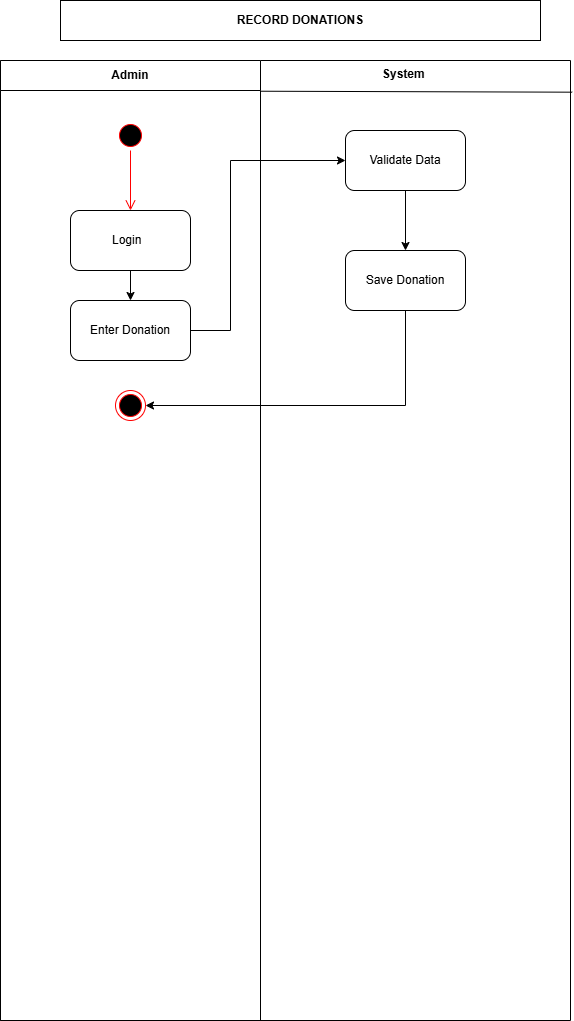

The diagram above was exported from draw.io. Its source (the exported page's mxGraphModel, read from the mxfile embedded in the PNG):
<mxGraphModel dx="736" dy="507" grid="1" gridSize="10" guides="1" tooltips="1" connect="1" arrows="1" fold="1" page="1" pageScale="1" pageWidth="850" pageHeight="1100" math="0" shadow="0">
  <root>
    <mxCell id="0" />
    <mxCell id="1" parent="0" />
    <mxCell id="1kPX9HN80cSs-ghUWkOJ-1" parent="1" style="swimlane;startSize=0;" value="" vertex="1">
      <mxGeometry height="960" width="570" x="350" y="140" as="geometry" />
    </mxCell>
    <mxCell id="1kPX9HN80cSs-ghUWkOJ-2" parent="1kPX9HN80cSs-ghUWkOJ-1" style="swimlane;startSize=30;whiteSpace=wrap;html=1;" value="Admin   " vertex="1">
      <mxGeometry height="960" width="260" as="geometry" />
    </mxCell>
    <mxCell id="1kPX9HN80cSs-ghUWkOJ-3" parent="1kPX9HN80cSs-ghUWkOJ-2" style="ellipse;html=1;shape=startState;fillColor=#000000;strokeColor=#ff0000;" value="" vertex="1">
      <mxGeometry height="30" width="30" x="115" y="60" as="geometry" />
    </mxCell>
    <mxCell id="1kPX9HN80cSs-ghUWkOJ-4" edge="1" parent="1kPX9HN80cSs-ghUWkOJ-2" source="1kPX9HN80cSs-ghUWkOJ-3" style="edgeStyle=orthogonalEdgeStyle;html=1;verticalAlign=bottom;endArrow=open;endSize=8;strokeColor=#ff0000;rounded=0;" target="1kPX9HN80cSs-ghUWkOJ-6" value="">
      <mxGeometry relative="1" as="geometry">
        <mxPoint x="130" y="150" as="targetPoint" />
      </mxGeometry>
    </mxCell>
    <mxCell id="1kPX9HN80cSs-ghUWkOJ-5" edge="1" parent="1kPX9HN80cSs-ghUWkOJ-2" source="1kPX9HN80cSs-ghUWkOJ-6" style="edgeStyle=orthogonalEdgeStyle;rounded=0;orthogonalLoop=1;jettySize=auto;html=1;" target="1kPX9HN80cSs-ghUWkOJ-7" value="">
      <mxGeometry relative="1" as="geometry" />
    </mxCell>
    <mxCell id="1kPX9HN80cSs-ghUWkOJ-6" parent="1kPX9HN80cSs-ghUWkOJ-2" style="rounded=1;whiteSpace=wrap;html=1;" value="Login&amp;nbsp;&amp;nbsp;" vertex="1">
      <mxGeometry height="60" width="120" x="70" y="150" as="geometry" />
    </mxCell>
    <mxCell id="1kPX9HN80cSs-ghUWkOJ-7" parent="1kPX9HN80cSs-ghUWkOJ-2" style="rounded=1;whiteSpace=wrap;html=1;" value="Enter Donation" vertex="1">
      <mxGeometry height="60" width="120" x="70" y="240" as="geometry" />
    </mxCell>
    <mxCell id="1kPX9HN80cSs-ghUWkOJ-8" parent="1kPX9HN80cSs-ghUWkOJ-2" style="ellipse;html=1;shape=endState;fillColor=#000000;strokeColor=#ff0000;" value="" vertex="1">
      <mxGeometry height="30" width="30" x="115" y="330" as="geometry" />
    </mxCell>
    <mxCell id="1kPX9HN80cSs-ghUWkOJ-9" parent="1kPX9HN80cSs-ghUWkOJ-1" style="text;whiteSpace=wrap;html=1;" value="&lt;b&gt;System&lt;/b&gt;" vertex="1">
      <mxGeometry height="30" width="50" x="380" as="geometry" />
    </mxCell>
    <mxCell id="1kPX9HN80cSs-ghUWkOJ-10" edge="1" parent="1kPX9HN80cSs-ghUWkOJ-1" source="1kPX9HN80cSs-ghUWkOJ-2" style="endArrow=none;html=1;rounded=0;entryX=1.003;entryY=0.033;entryDx=0;entryDy=0;entryPerimeter=0;exitX=1;exitY=0.032;exitDx=0;exitDy=0;exitPerimeter=0;" target="1kPX9HN80cSs-ghUWkOJ-1" value="">
      <mxGeometry height="50" relative="1" width="50" as="geometry">
        <mxPoint x="280" y="60" as="sourcePoint" />
        <mxPoint x="330" y="10" as="targetPoint" />
      </mxGeometry>
    </mxCell>
    <mxCell id="1kPX9HN80cSs-ghUWkOJ-11" edge="1" parent="1kPX9HN80cSs-ghUWkOJ-1" style="edgeStyle=orthogonalEdgeStyle;rounded=0;orthogonalLoop=1;jettySize=auto;html=1;entryX=0;entryY=0.75;entryDx=0;entryDy=0;">
      <mxGeometry relative="1" as="geometry">
        <mxPoint x="70" y="165" as="targetPoint" />
      </mxGeometry>
    </mxCell>
    <mxCell id="1kPX9HN80cSs-ghUWkOJ-12" parent="1kPX9HN80cSs-ghUWkOJ-1" style="rounded=1;whiteSpace=wrap;html=1;" value="Validate Data" vertex="1">
      <mxGeometry height="60" width="120" x="345" y="70" as="geometry" />
    </mxCell>
    <mxCell id="1kPX9HN80cSs-ghUWkOJ-13" edge="1" parent="1kPX9HN80cSs-ghUWkOJ-1" source="1kPX9HN80cSs-ghUWkOJ-7" style="edgeStyle=orthogonalEdgeStyle;rounded=0;orthogonalLoop=1;jettySize=auto;html=1;entryX=0;entryY=0.5;entryDx=0;entryDy=0;" target="1kPX9HN80cSs-ghUWkOJ-12">
      <mxGeometry relative="1" as="geometry">
        <Array as="points">
          <mxPoint x="230" y="270" />
          <mxPoint x="230" y="100" />
        </Array>
      </mxGeometry>
    </mxCell>
    <mxCell id="1kPX9HN80cSs-ghUWkOJ-16" edge="1" parent="1kPX9HN80cSs-ghUWkOJ-1" source="1kPX9HN80cSs-ghUWkOJ-12" style="edgeStyle=orthogonalEdgeStyle;rounded=0;orthogonalLoop=1;jettySize=auto;html=1;entryX=0.5;entryY=0;entryDx=0;entryDy=0;" target="1kPX9HN80cSs-ghUWkOJ-17">
      <mxGeometry relative="1" as="geometry">
        <mxPoint x="405.69000000000005" y="177" as="targetPoint" />
      </mxGeometry>
    </mxCell>
    <mxCell id="1kPX9HN80cSs-ghUWkOJ-27" edge="1" parent="1kPX9HN80cSs-ghUWkOJ-1" source="1kPX9HN80cSs-ghUWkOJ-17" style="edgeStyle=orthogonalEdgeStyle;rounded=0;orthogonalLoop=1;jettySize=auto;html=1;entryX=1;entryY=0.5;entryDx=0;entryDy=0;" target="1kPX9HN80cSs-ghUWkOJ-8">
      <mxGeometry relative="1" as="geometry">
        <Array as="points">
          <mxPoint x="405" y="345" />
        </Array>
      </mxGeometry>
    </mxCell>
    <mxCell id="1kPX9HN80cSs-ghUWkOJ-17" parent="1kPX9HN80cSs-ghUWkOJ-1" style="rounded=1;whiteSpace=wrap;html=1;" value="Save Donation" vertex="1">
      <mxGeometry height="60" width="120" x="345" y="190" as="geometry" />
    </mxCell>
    <mxCell id="1kPX9HN80cSs-ghUWkOJ-26" parent="1" style="whiteSpace=wrap;html=1;" value="&lt;b&gt;RECORD DONATIONS&lt;/b&gt;" vertex="1">
      <mxGeometry height="40" width="480" x="410" y="80" as="geometry" />
    </mxCell>
  </root>
</mxGraphModel>